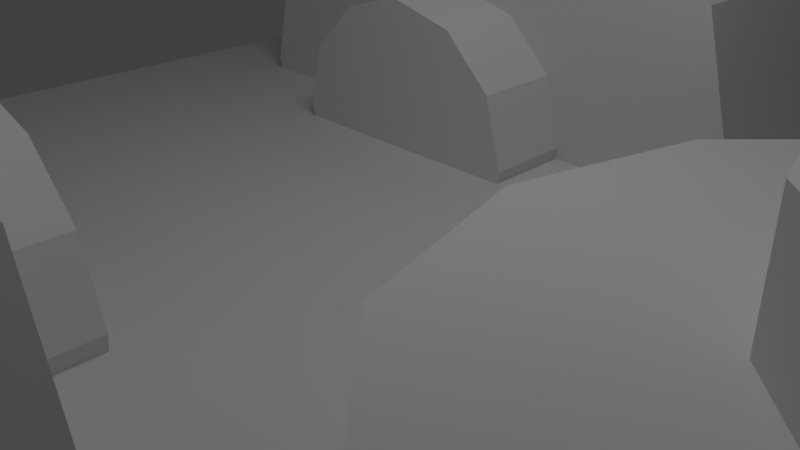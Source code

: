 # Source: prism.blend  (saved by Blender 2.72.0; exported with 4.5.12 LTS)
import bpy
from mathutils import Matrix  # noqa: F401  (used for matrix-valued properties, if any)

bpy.ops.wm.read_factory_settings(use_empty=True)
scene = bpy.context.scene
scene.name = 'Scene'

# ---- collections
col_collection_1 = bpy.data.collections.new('Collection 1'); scene.collection.children.link(col_collection_1)

# ---- materials (node trees are filled in below, after node groups)
mat_mgrass = bpy.data.materials.new('mGrass')
mat_mgrass.alpha_threshold = 0.0
mat_mgrass.use_transparent_shadow = False
mat_mgrass.roughness = 0.5
mat_mgrass.line_color = (0.0, 0.0, 0.0, 1.0)

# ---- material node trees

# ---- world
world_world = bpy.data.worlds.new('World'); scene.world = world_world
world_world.color = (0.05088, 0.05088, 0.05088)
world_world.use_sun_shadow = False
world_world.sun_shadow_jitter_overblur = 0.0
world_world.cycles.sampling_method = 'MANUAL'
world_world.cycles.sample_map_resolution = 256

# ---- cameras
cam_camera = bpy.data.cameras.new('Camera')
cam_camera.clip_end = 100.0
cam_camera.lens = 35.0
cam_camera.sensor_width = 32.0
cam_camera.sensor_height = 18.0
cam_camera.ortho_scale = 7.314
cam_camera.dof.focus_distance = 0.0
cam_camera.dof.aperture_fstop = 128.0

# ---- lights
light_lamp = bpy.data.lights.new('Lamp', 'POINT')
light_lamp.transmission_factor = 0.0
light_lamp.cutoff_distance = 30.0
light_lamp.energy = 500.0
light_lamp.shadow_buffer_clip_start = 1.001
light_lamp.shadow_soft_size = 2.0
light_lamp.shadow_maximum_resolution = 0.006
light_lamp.use_absolute_resolution = True
light_lamp.cycles.use_multiple_importance_sampling = False

# ---- meshes
me_cylinder_004 = bpy.data.meshes.new('Cylinder.004')
me_cylinder_004.from_pydata([(0.0, 1.0, -1.0), (0.0, 1.0, 1.0), (0.5, 0.866, -1.0), (0.5, 0.866, 1.0), (0.866, 0.5, -1.0), (0.866, 0.5, 1.0), (1.0, -4.371e-08, -1.0), (1.0, -4.371e-08, 1.0), (0.866, -0.5, -1.0), (0.866, -0.5, 1.0), (0.5, -0.866, -1.0), (0.5, -0.866, 1.0), (1.51e-07, -1.0, -1.0), (1.51e-07, -1.0, 1.0), (-0.5, -0.866, -1.0), (-0.5, -0.866, 1.0), (-0.866, -0.5, -1.0), (-0.866, -0.5, 1.0), (-1.0, -4.649e-07, -1.0), (-1.0, -4.649e-07, 1.0), (-0.866, 0.5, -1.0), (-0.866, 0.5, 1.0), (-0.5, 0.866, -1.0), (-0.5, 0.866, 1.0), (-5.635e-09, 0.4328, 1.0), (0.2164, 0.3748, 1.0), (0.3748, 0.2164, 1.0), (0.4328, -9.781e-08, 1.0), (0.3748, -0.2164, 1.0), (0.2164, -0.3748, 1.0), (5.971e-08, -0.4328, 1.0), (-0.2164, -0.3748, 1.0), (-0.3748, -0.2164, 1.0), (-0.4328, -2.801e-07, 1.0), (-0.3748, 0.2164, 1.0), (-0.2164, 0.3748, 1.0), (-5.635e-09, 0.4328, 1.915), (0.2164, 0.3748, 1.915), (0.3748, 0.2164, 1.915), (0.4328, -9.781e-08, 1.915), (0.3748, -0.2164, 1.915), (0.2164, -0.3748, 1.915), (5.971e-08, -0.4328, 1.915), (-0.2164, -0.3748, 1.915), (-0.3748, -0.2164, 1.915), (-0.4328, -2.801e-07, 1.915), (-0.3748, 0.2164, 1.915), (-0.2164, 0.3748, 1.915)], [], [(10, 11, 13, 12), (12, 13, 15, 14), (14, 15, 17, 16), (16, 17, 19, 18), (18, 19, 21, 20), (11, 9, 28, 29), (20, 21, 23, 22), (34, 21, 19, 33), (5, 3, 25, 26), (30, 31, 15, 13), (22, 23, 1, 0), (1, 23, 35, 24), (3, 1, 24, 25), (28, 9, 7, 27), (32, 33, 19, 17), (0, 1, 3, 2), (35, 34, 46, 47), (26, 25, 37, 38), (31, 30, 42, 43), (24, 35, 47, 36), (27, 26, 38, 39), (32, 31, 43, 44), (28, 27, 39, 40), (45, 33, 32, 44), (17, 15, 31, 32), (7, 5, 26, 27), (23, 21, 34, 35), (29, 30, 13, 11), (30, 29, 41, 42), (2, 3, 5, 4), (4, 5, 7, 6), (25, 24, 36, 37), (6, 7, 9, 8), (46, 34, 33, 45), (41, 40, 39), (43, 46, 44), (46, 45, 44), (41, 39, 38), (41, 29, 28, 40), (41, 37, 36), (41, 38, 37), (47, 42, 41, 36), (8, 9, 11, 10), (43, 42, 47, 46)])
_uv = me_cylinder_004.uv_layers.new(name='diffuse')
_uv.uv.foreach_set('vector', [0.0, 0.0, 1.0, 0.0, 1.0, 1.0, 0.0, 1.0, 0.0, 0.0, 1.0, 0.0, 1.0, 1.0, 0.0, 1.0, 0.0, 0.0, 1.0, 0.0, 1.0, 1.0, 0.0, 1.0, 0.0, 0.0, 1.0, 0.0, 1.0, 1.0, 0.0, 1.0, 0.0, 0.0, 1.0, 0.0, 1.0, 1.0, 0.0, 1.0, 1.0, 1.0, 1.0, 0.0, 1.0, 0.0, 1.0, 1.0, 0.0, 0.0, 1.0, 0.0, 1.0, 1.0, 0.0, 1.0, 0.3126, 0.1082, 0.06705, 0.25, 7.07e-05, 7.073e-05, 0.2837, 7.081e-05, 0.933, 0.25, 0.75, 0.433, 0.6082, 0.1874, 0.6874, 0.1082, 1.0, 0.0, 1.0, 1.0, 1.0, 1.0, 1.0, 0.0, 0.0, 0.0, 1.0, 0.0, 1.0, 1.0, 0.0, 1.0, 0.5, 0.5, 0.25, 0.433, 0.3918, 0.1874, 0.5, 0.2164, 0.75, 0.433, 0.5, 0.5, 0.5, 0.2164, 0.6082, 0.1874, 1.0, 1.0, 1.0, 1.0, 1.0, 0.0, 1.0, 0.0, 1.0, 0.0, 1.0, 1.0, 1.0, 1.0, 1.0, 0.0, 0.0, 0.0, 1.0, 0.0, 1.0, 1.0, 0.0, 1.0, 4.947e-05, 4.947e-05, 0.2448, 4.947e-05, 0.2448, 1.0, 4.955e-05, 1.0, 4.947e-05, 4.96e-05, 0.2448, 4.947e-05, 0.2448, 1.0, 4.967e-05, 1.0, 1.0, 1.0, 1.0, 0.0, 1.0, 0.0, 1.0, 1.0, 4.947e-05, 4.947e-05, 0.2448, 4.947e-05, 0.2448, 1.0, 4.965e-05, 1.0, 4.947e-05, 4.947e-05, 0.2448, 4.947e-05, 0.2448, 1.0, 4.955e-05, 1.0, 1.0, 1.0, 1.0, 0.0, 1.0, 0.0, 1.0, 1.0, 1.0, 1.0, 1.0, 0.0, 1.0, 0.0, 1.0, 1.0, 1.0, 1.0, 1.0, 1.0, 1.0, 0.0, 1.0, 0.0, 1.0, 1.0, 1.0, 0.0, 1.0, 0.0, 1.0, 1.0, 0.9999, 7.07e-05, 0.933, 0.25, 0.6874, 0.1082, 0.7163, 7.079e-05, 0.25, 0.433, 0.06705, 0.25, 0.3126, 0.1082, 0.3918, 0.1874, 1.0, 0.0, 1.0, 1.0, 1.0, 1.0, 1.0, 0.0, 1.0, 1.0, 1.0, 0.0, 1.0, 0.0, 1.0, 1.0, 0.0, 0.0, 1.0, 0.0, 1.0, 1.0, 0.0, 1.0, 0.0, 0.0, 1.0, 0.0, 1.0, 1.0, 0.0, 1.0, 4.947e-05, 4.947e-05, 0.2448, 4.947e-05, 0.2448, 1.0, 4.955e-05, 1.0, 0.0, 0.0, 1.0, 0.0, 1.0, 1.0, 0.0, 1.0, 4.955e-05, 1.0, 4.947e-05, 4.947e-05, 0.2448, 4.947e-05, 0.2448, 1.0, 0.06699, 0.25, 0.0, 0.5, 0.06699, 0.75, 0.5, 0.0, 1.0, 0.5, 0.75, 0.06699, 1.0, 0.5, 0.933, 0.25, 0.75, 0.06699, 0.06699, 0.25, 0.06699, 0.75, 0.25, 0.933, 1.0, 1.0, 1.0, 1.0, 1.0, 0.0, 1.0, 0.0, 0.06699, 0.25, 0.5, 1.0, 0.75, 0.933, 0.06699, 0.25, 0.25, 0.933, 0.5, 1.0, 0.933, 0.75, 0.25, 0.06699, 0.06699, 0.25, 0.75, 0.933, 0.0, 0.0, 1.0, 0.0, 1.0, 1.0, 0.0, 1.0, 0.5, 0.0, 0.25, 0.06699, 0.933, 0.75, 1.0, 0.5])
_uv = me_cylinder_004.uv_layers.new(name='lightmap')
_uv.uv.foreach_set('vector', [0.905, 0.4821, 0.9997, 0.4821, 0.9997, 0.5565, 0.905, 0.5565, 0.4094, 0.6431, 0.5041, 0.6431, 0.5041, 0.7176, 0.4094, 0.7176, 0.4094, 0.7176, 0.5041, 0.7176, 0.5041, 0.8035, 0.4094, 0.8035, 0.4094, 0.8035, 0.5041, 0.8035, 0.5041, 0.878, 0.4094, 0.878, 0.8097, 0.3217, 0.9044, 0.3217, 0.9044, 0.3961, 0.8097, 0.3961, 0.6024, 0.3218, 0.673, 0.3648, 0.6098, 0.4313, 0.5792, 0.4127, 0.8097, 0.3961, 0.9044, 0.3961, 0.9044, 0.4821, 0.8097, 0.4821, 0.5134, 0.5329, 0.4502, 0.5994, 0.4094, 0.525, 0.4957, 0.5006, 0.7138, 0.5252, 0.673, 0.5996, 0.6098, 0.533, 0.6275, 0.5008, 0.5439, 0.4127, 0.5134, 0.4313, 0.4502, 0.3646, 0.5208, 0.3217, 0.8097, 0.4821, 0.9044, 0.4821, 0.9044, 0.5565, 0.8097, 0.5565, 0.6024, 0.6425, 0.5208, 0.6424, 0.5439, 0.5515, 0.5792, 0.5515, 0.673, 0.5996, 0.6024, 0.6425, 0.5792, 0.5515, 0.6098, 0.533, 0.6098, 0.4313, 0.673, 0.3648, 0.7138, 0.4393, 0.6275, 0.4636, 0.4957, 0.4635, 0.4957, 0.5006, 0.4094, 0.525, 0.4094, 0.439, 0.5047, 0.6431, 0.5994, 0.6431, 0.5994, 0.7176, 0.5047, 0.7176, 0.4094, 0.948, 0.4094, 0.9108, 0.4527, 0.9108, 0.4527, 0.948, 0.0003047, 0.9303, 0.0003047, 0.8931, 0.04363, 0.8931, 0.04363, 0.9303, 0.1321, 0.8931, 0.1321, 0.8609, 0.1754, 0.8609, 0.1754, 0.8931, 0.4094, 0.9802, 0.4094, 0.948, 0.4527, 0.948, 0.4527, 0.9802, 0.0003047, 0.9625, 0.0003047, 0.9303, 0.04363, 0.9303, 0.04363, 0.9625, 0.1321, 0.9303, 0.1321, 0.8931, 0.1754, 0.8931, 0.1754, 0.9303, 0.2633, 0.9303, 0.2633, 0.9625, 0.22, 0.9625, 0.22, 0.9303, 0.1754, 0.9625, 0.1321, 0.9625, 0.1321, 0.9303, 0.1754, 0.9303, 0.4094, 0.439, 0.4502, 0.3646, 0.5134, 0.4313, 0.4957, 0.4635, 0.7138, 0.4393, 0.7138, 0.5252, 0.6275, 0.5008, 0.6275, 0.4636, 0.5208, 0.6424, 0.4502, 0.5994, 0.5134, 0.5329, 0.5439, 0.5515, 0.5792, 0.4127, 0.5439, 0.4127, 0.5208, 0.3217, 0.6024, 0.3218, 0.2633, 0.8609, 0.2633, 0.8931, 0.22, 0.8931, 0.22, 0.8609, 0.5047, 0.7176, 0.5994, 0.7176, 0.5994, 0.8035, 0.5047, 0.8035, 0.5047, 0.8035, 0.5994, 0.8035, 0.5994, 0.878, 0.5047, 0.878, 0.0003047, 0.8931, 0.0003047, 0.8609, 0.04363, 0.8609, 0.04363, 0.8931, 0.905, 0.3217, 0.9997, 0.3217, 0.9997, 0.3961, 0.905, 0.3961, 0.4527, 0.9108, 0.4094, 0.9108, 0.4094, 0.8786, 0.4527, 0.8786, 0.9238, 0.724, 0.9415, 0.7562, 0.9415, 0.7934, 0.8579, 0.7055, 0.8097, 0.7935, 0.8274, 0.7241, 0.8097, 0.7935, 0.8097, 0.7563, 0.8274, 0.7241, 0.9238, 0.724, 0.9415, 0.7934, 0.9238, 0.8256, 0.22, 0.8931, 0.2633, 0.8931, 0.2633, 0.9303, 0.22, 0.9303, 0.9238, 0.724, 0.8932, 0.8443, 0.8579, 0.8443, 0.9238, 0.724, 0.9238, 0.8256, 0.8932, 0.8443, 0.8274, 0.8257, 0.8932, 0.7055, 0.9238, 0.724, 0.8579, 0.8443, 0.905, 0.3961, 0.9997, 0.3961, 0.9997, 0.4821, 0.905, 0.4821, 0.8579, 0.7055, 0.8932, 0.7055, 0.8274, 0.8257, 0.8097, 0.7935])
_uv.active_render = True
me_cylinder_004.materials.append(mat_mgrass)
me_cylinder_004.use_remesh_preserve_volume = False
me_cylinder_004.use_remesh_preserve_attributes = False
me_cylinder_004.use_mirror_vertex_groups = False
me_cylinder_004.update()
me_cylinder_003 = bpy.data.meshes.new('Cylinder.003')
me_cylinder_003.from_pydata([(0.0, 1.0, -1.0), (0.0, 1.0, 1.0), (0.5, 0.866, -1.0), (0.5, 0.866, 1.0), (0.866, 0.5, -1.0), (0.866, 0.5, 1.0), (1.0, -4.371e-08, -1.0), (1.0, -4.371e-08, 1.0), (0.866, -0.5, -1.0), (0.866, -0.5, 1.0), (0.5, -0.866, -1.0), (0.5, -0.866, 1.0), (1.51e-07, -1.0, -1.0), (1.51e-07, -1.0, 1.0), (-0.5, -0.866, -1.0), (-0.5, -0.866, 1.0), (-0.866, -0.5, -1.0), (-0.866, -0.5, 1.0), (-1.0, -4.649e-07, -1.0), (-1.0, -4.649e-07, 1.0), (-0.866, 0.5, -1.0), (-0.866, 0.5, 1.0), (-0.5, 0.866, -1.0), (-0.5, 0.866, 1.0), (-5.635e-09, 0.4328, 1.0), (0.2164, 0.3748, 1.0), (0.3748, 0.2164, 1.0), (0.4328, -9.781e-08, 1.0), (0.3748, -0.2164, 1.0), (0.2164, -0.3748, 1.0), (5.971e-08, -0.4328, 1.0), (-0.2164, -0.3748, 1.0), (-0.3748, -0.2164, 1.0), (-0.4328, -2.801e-07, 1.0), (-0.3748, 0.2164, 1.0), (-0.2164, 0.3748, 1.0), (-5.635e-09, 0.4328, 1.915), (0.2164, 0.3748, 1.915), (0.3748, 0.2164, 1.915), (0.4328, -9.781e-08, 1.915), (0.3748, -0.2164, 1.915), (0.2164, -0.3748, 1.915), (5.971e-08, -0.4328, 1.915), (-0.2164, -0.3748, 1.915), (-0.3748, -0.2164, 1.915), (-0.4328, -2.801e-07, 1.915), (-0.3748, 0.2164, 1.915), (-0.2164, 0.3748, 1.915)], [], [(10, 11, 13, 12), (12, 13, 15, 14), (14, 15, 17, 16), (16, 17, 19, 18), (18, 19, 21, 20), (11, 9, 28, 29), (20, 21, 23, 22), (34, 21, 19, 33), (5, 3, 25, 26), (30, 31, 15, 13), (22, 23, 1, 0), (1, 23, 35, 24), (3, 1, 24, 25), (28, 9, 7, 27), (32, 33, 19, 17), (0, 1, 3, 2), (35, 34, 46, 47), (26, 25, 37, 38), (31, 30, 42, 43), (24, 35, 47, 36), (27, 26, 38, 39), (32, 31, 43, 44), (28, 27, 39, 40), (45, 33, 32, 44), (17, 15, 31, 32), (7, 5, 26, 27), (23, 21, 34, 35), (29, 30, 13, 11), (30, 29, 41, 42), (2, 3, 5, 4), (4, 5, 7, 6), (25, 24, 36, 37), (6, 7, 9, 8), (46, 34, 33, 45), (41, 40, 39), (43, 46, 44), (46, 45, 44), (41, 39, 38), (41, 29, 28, 40), (41, 37, 36), (41, 38, 37), (47, 42, 41, 36), (8, 9, 11, 10), (43, 42, 47, 46)])
_uv = me_cylinder_003.uv_layers.new(name='diffuse')
_uv.uv.foreach_set('vector', [0.0, 0.0, 1.0, 0.0, 1.0, 1.0, 0.0, 1.0, 0.0, 0.0, 1.0, 0.0, 1.0, 1.0, 0.0, 1.0, 0.0, 0.0, 1.0, 0.0, 1.0, 1.0, 0.0, 1.0, 0.0, 0.0, 1.0, 0.0, 1.0, 1.0, 0.0, 1.0, 0.0, 0.0, 1.0, 0.0, 1.0, 1.0, 0.0, 1.0, 1.0, 1.0, 1.0, 0.0, 1.0, 0.0, 1.0, 1.0, 0.0, 0.0, 1.0, 0.0, 1.0, 1.0, 0.0, 1.0, 0.3126, 0.1082, 0.06705, 0.25, 7.07e-05, 7.073e-05, 0.2837, 7.081e-05, 0.933, 0.25, 0.75, 0.433, 0.6082, 0.1874, 0.6874, 0.1082, 1.0, 0.0, 1.0, 1.0, 1.0, 1.0, 1.0, 0.0, 0.0, 0.0, 1.0, 0.0, 1.0, 1.0, 0.0, 1.0, 0.5, 0.5, 0.25, 0.433, 0.3918, 0.1874, 0.5, 0.2164, 0.75, 0.433, 0.5, 0.5, 0.5, 0.2164, 0.6082, 0.1874, 1.0, 1.0, 1.0, 1.0, 1.0, 0.0, 1.0, 0.0, 1.0, 0.0, 1.0, 1.0, 1.0, 1.0, 1.0, 0.0, 0.0, 0.0, 1.0, 0.0, 1.0, 1.0, 0.0, 1.0, 4.947e-05, 4.947e-05, 0.2448, 4.947e-05, 0.2448, 1.0, 4.955e-05, 1.0, 4.947e-05, 4.96e-05, 0.2448, 4.947e-05, 0.2448, 1.0, 4.967e-05, 1.0, 1.0, 1.0, 1.0, 0.0, 1.0, 0.0, 1.0, 1.0, 4.947e-05, 4.947e-05, 0.2448, 4.947e-05, 0.2448, 1.0, 4.965e-05, 1.0, 4.947e-05, 4.947e-05, 0.2448, 4.947e-05, 0.2448, 1.0, 4.955e-05, 1.0, 1.0, 1.0, 1.0, 0.0, 1.0, 0.0, 1.0, 1.0, 1.0, 1.0, 1.0, 0.0, 1.0, 0.0, 1.0, 1.0, 1.0, 1.0, 1.0, 1.0, 1.0, 0.0, 1.0, 0.0, 1.0, 1.0, 1.0, 0.0, 1.0, 0.0, 1.0, 1.0, 0.9999, 7.07e-05, 0.933, 0.25, 0.6874, 0.1082, 0.7163, 7.079e-05, 0.25, 0.433, 0.06705, 0.25, 0.3126, 0.1082, 0.3918, 0.1874, 1.0, 0.0, 1.0, 1.0, 1.0, 1.0, 1.0, 0.0, 1.0, 1.0, 1.0, 0.0, 1.0, 0.0, 1.0, 1.0, 0.0, 0.0, 1.0, 0.0, 1.0, 1.0, 0.0, 1.0, 0.0, 0.0, 1.0, 0.0, 1.0, 1.0, 0.0, 1.0, 4.947e-05, 4.947e-05, 0.2448, 4.947e-05, 0.2448, 1.0, 4.955e-05, 1.0, 0.0, 0.0, 1.0, 0.0, 1.0, 1.0, 0.0, 1.0, 4.955e-05, 1.0, 4.947e-05, 4.947e-05, 0.2448, 4.947e-05, 0.2448, 1.0, 0.06699, 0.25, 0.0, 0.5, 0.06699, 0.75, 0.5, 0.0, 1.0, 0.5, 0.75, 0.06699, 1.0, 0.5, 0.933, 0.25, 0.75, 0.06699, 0.06699, 0.25, 0.06699, 0.75, 0.25, 0.933, 1.0, 1.0, 1.0, 1.0, 1.0, 0.0, 1.0, 0.0, 0.06699, 0.25, 0.5, 1.0, 0.75, 0.933, 0.06699, 0.25, 0.25, 0.933, 0.5, 1.0, 0.933, 0.75, 0.25, 0.06699, 0.06699, 0.25, 0.75, 0.933, 0.0, 0.0, 1.0, 0.0, 1.0, 1.0, 0.0, 1.0, 0.5, 0.0, 0.25, 0.06699, 0.933, 0.75, 1.0, 0.5])
_uv = me_cylinder_003.uv_layers.new(name='lightmap')
_uv.uv.foreach_set('vector', [0.7144, 0.7699, 0.8091, 0.7699, 0.8091, 0.8443, 0.7144, 0.8443, 0.6, 0.6431, 0.6947, 0.6431, 0.6947, 0.7176, 0.6, 0.7176, 0.6, 0.7176, 0.6947, 0.7176, 0.6947, 0.8035, 0.6, 0.8035, 0.6, 0.8035, 0.6947, 0.8035, 0.6947, 0.878, 0.6, 0.878, 0.8095, 0.2351, 0.7149, 0.2351, 0.7149, 0.1607, 0.8095, 0.1607, 0.7143, 0.2037, 0.6734, 0.2781, 0.6101, 0.2115, 0.6278, 0.1793, 0.8095, 0.1607, 0.7149, 0.1607, 0.7149, 0.07475, 0.8095, 0.07475, 0.5135, 0.1099, 0.4502, 0.04329, 0.521, 0.0003205, 0.5441, 0.09129, 0.521, 0.3211, 0.4502, 0.2781, 0.5135, 0.2115, 0.5441, 0.2301, 0.6278, 0.1421, 0.6101, 0.1099, 0.6734, 0.04329, 0.7143, 0.1177, 0.8095, 0.07475, 0.7149, 0.07475, 0.7149, 0.0003205, 0.8095, 0.0003205, 0.4094, 0.2037, 0.4094, 0.1177, 0.4959, 0.1421, 0.4959, 0.1793, 0.4502, 0.2781, 0.4094, 0.2037, 0.4959, 0.1793, 0.5135, 0.2115, 0.6101, 0.2115, 0.6734, 0.2781, 0.6027, 0.3211, 0.5795, 0.2301, 0.5795, 0.09129, 0.5441, 0.09129, 0.521, 0.0003205, 0.6027, 0.0003206, 0.9048, 0.2351, 0.8102, 0.2351, 0.8102, 0.1607, 0.9048, 0.1607, 0.8903, 0.8771, 0.8903, 0.9143, 0.847, 0.9143, 0.847, 0.8771, 0.1761, 0.9303, 0.1761, 0.8931, 0.2194, 0.8931, 0.2194, 0.9303, 0.1315, 0.9303, 0.1315, 0.9625, 0.08818, 0.9625, 0.08818, 0.9303, 0.8903, 0.8449, 0.8903, 0.8771, 0.847, 0.8771, 0.847, 0.8449, 0.1761, 0.9625, 0.1761, 0.9303, 0.2194, 0.9303, 0.2194, 0.9625, 0.1315, 0.8931, 0.1315, 0.9303, 0.08818, 0.9303, 0.08818, 0.8931, 0.04424, 0.8931, 0.04424, 0.8609, 0.08757, 0.8609, 0.08757, 0.8931, 0.08818, 0.8609, 0.1315, 0.8609, 0.1315, 0.8931, 0.08818, 0.8931, 0.6027, 0.0003206, 0.6734, 0.04329, 0.6101, 0.1099, 0.5795, 0.09129, 0.6027, 0.3211, 0.521, 0.3211, 0.5441, 0.2301, 0.5795, 0.2301, 0.4094, 0.1177, 0.4502, 0.04329, 0.5135, 0.1099, 0.4959, 0.1421, 0.6278, 0.1793, 0.6278, 0.1421, 0.7143, 0.1177, 0.7143, 0.2037, 0.04424, 0.9625, 0.04424, 0.9303, 0.08757, 0.9303, 0.08757, 0.9625, 0.9048, 0.1607, 0.8102, 0.1607, 0.8102, 0.07475, 0.9048, 0.07475, 0.9048, 0.07475, 0.8102, 0.07475, 0.8102, 0.0003205, 0.9048, 0.0003205, 0.1761, 0.8931, 0.1761, 0.8609, 0.2194, 0.8609, 0.2194, 0.8931, 0.7144, 0.6095, 0.8091, 0.6095, 0.8091, 0.6839, 0.7144, 0.6839, 0.847, 0.9143, 0.8903, 0.9143, 0.8903, 0.9466, 0.847, 0.9466, 0.8287, 0.8635, 0.8464, 0.8957, 0.8464, 0.9329, 0.7627, 0.8449, 0.7144, 0.9329, 0.7321, 0.8635, 0.7144, 0.9329, 0.7144, 0.8957, 0.7321, 0.8635, 0.8287, 0.8635, 0.8464, 0.9329, 0.8287, 0.9651, 0.08757, 0.9303, 0.04424, 0.9303, 0.04424, 0.8931, 0.08757, 0.8931, 0.8287, 0.8635, 0.7981, 0.9837, 0.7627, 0.9837, 0.8287, 0.8635, 0.8287, 0.9651, 0.7981, 0.9837, 0.7321, 0.9651, 0.7981, 0.8449, 0.8287, 0.8635, 0.7627, 0.9837, 0.7144, 0.6839, 0.8091, 0.6839, 0.8091, 0.7699, 0.7144, 0.7699, 0.7627, 0.8449, 0.7981, 0.8449, 0.7321, 0.9651, 0.7144, 0.9329])
_uv.active_render = True
me_cylinder_003.materials.append(mat_mgrass)
me_cylinder_003.use_remesh_preserve_volume = False
me_cylinder_003.use_remesh_preserve_attributes = False
me_cylinder_003.use_mirror_vertex_groups = False
me_cylinder_003.update()
me_cylinder_001 = bpy.data.meshes.new('Cylinder.001')
me_cylinder_001.from_pydata([(0.0, 1.0, -1.0), (0.0, 1.0, 1.0), (0.5, 0.866, -1.0), (0.5, 0.866, 1.0), (0.866, 0.5, -1.0), (0.866, 0.5, 1.0), (1.0, -4.371e-08, -1.0), (1.0, -4.371e-08, 1.0), (0.866, -0.5, -1.0), (0.866, -0.5, 1.0), (0.5, -0.866, -1.0), (0.5, -0.866, 1.0), (1.51e-07, -1.0, -1.0), (1.51e-07, -1.0, 1.0), (-0.5, -0.866, -1.0), (-0.5, -0.866, 1.0), (-0.866, -0.5, -1.0), (-0.866, -0.5, 1.0), (-1.0, -4.649e-07, -1.0), (-1.0, -4.649e-07, 1.0), (-0.866, 0.5, -1.0), (-0.866, 0.5, 1.0), (-0.5, 0.866, -1.0), (-0.5, 0.866, 1.0), (-5.635e-09, 0.4328, 1.0), (0.2164, 0.3748, 1.0), (0.3748, 0.2164, 1.0), (0.4328, -9.781e-08, 1.0), (0.3748, -0.2164, 1.0), (0.2164, -0.3748, 1.0), (5.971e-08, -0.4328, 1.0), (-0.2164, -0.3748, 1.0), (-0.3748, -0.2164, 1.0), (-0.4328, -2.801e-07, 1.0), (-0.3748, 0.2164, 1.0), (-0.2164, 0.3748, 1.0), (-5.635e-09, 0.4328, 1.915), (0.2164, 0.3748, 1.915), (0.3748, 0.2164, 1.915), (0.4328, -9.781e-08, 1.915), (0.3748, -0.2164, 1.915), (0.2164, -0.3748, 1.915), (5.971e-08, -0.4328, 1.915), (-0.2164, -0.3748, 1.915), (-0.3748, -0.2164, 1.915), (-0.4328, -2.801e-07, 1.915), (-0.3748, 0.2164, 1.915), (-0.2164, 0.3748, 1.915)], [], [(10, 11, 13, 12), (12, 13, 15, 14), (14, 15, 17, 16), (16, 17, 19, 18), (18, 19, 21, 20), (11, 9, 28, 29), (20, 21, 23, 22), (34, 21, 19, 33), (5, 3, 25, 26), (30, 31, 15, 13), (22, 23, 1, 0), (1, 23, 35, 24), (3, 1, 24, 25), (28, 9, 7, 27), (32, 33, 19, 17), (0, 1, 3, 2), (35, 34, 46, 47), (26, 25, 37, 38), (31, 30, 42, 43), (24, 35, 47, 36), (27, 26, 38, 39), (32, 31, 43, 44), (28, 27, 39, 40), (45, 33, 32, 44), (17, 15, 31, 32), (7, 5, 26, 27), (23, 21, 34, 35), (29, 30, 13, 11), (30, 29, 41, 42), (2, 3, 5, 4), (4, 5, 7, 6), (25, 24, 36, 37), (6, 7, 9, 8), (46, 34, 33, 45), (41, 40, 39), (43, 46, 44), (46, 45, 44), (41, 39, 38), (41, 29, 28, 40), (41, 37, 36), (41, 38, 37), (47, 42, 41, 36), (8, 9, 11, 10), (43, 42, 47, 46)])
_uv = me_cylinder_001.uv_layers.new(name='diffuse')
_uv.uv.foreach_set('vector', [0.0, 0.0, 1.0, 0.0, 1.0, 1.0, 0.0, 1.0, 0.0, 0.0, 1.0, 0.0, 1.0, 1.0, 0.0, 1.0, 0.0, 0.0, 1.0, 0.0, 1.0, 1.0, 0.0, 1.0, 0.0, 0.0, 1.0, 0.0, 1.0, 1.0, 0.0, 1.0, 0.0, 0.0, 1.0, 0.0, 1.0, 1.0, 0.0, 1.0, 0.866, 0.134, 0.9999, 0.3661, 0.7163, 0.442, 0.6584, 0.3416, 0.0, 0.0, 1.0, 0.0, 1.0, 1.0, 0.0, 1.0, 0.2837, 0.558, 9.998e-05, 0.6339, 0.0001002, 0.3661, 0.2837, 0.442, 0.866, 0.866, 0.6339, 0.9999, 0.558, 0.7163, 0.6584, 0.6584, 0.558, 0.2837, 0.442, 0.2837, 0.3661, 9.998e-05, 0.6339, 9.998e-05, 0.0, 0.0, 1.0, 0.0, 1.0, 1.0, 0.0, 1.0, 0.3661, 0.9999, 0.134, 0.866, 0.3416, 0.6584, 0.442, 0.7163, 0.6339, 0.9999, 0.3661, 0.9999, 0.442, 0.7163, 0.558, 0.7163, 0.7163, 0.442, 0.9999, 0.3661, 0.9999, 0.6339, 0.7163, 0.558, 0.3416, 0.3416, 0.2837, 0.442, 0.0001002, 0.3661, 0.134, 0.134, 0.0, 0.0, 1.0, 0.0, 1.0, 1.0, 0.0, 1.0, 4.947e-05, 4.947e-05, 0.2448, 4.947e-05, 0.2448, 1.0, 4.955e-05, 1.0, 4.947e-05, 4.96e-05, 0.2448, 4.947e-05, 0.2448, 1.0, 4.967e-05, 1.0, 4.947e-05, 4.947e-05, 0.2448, 4.947e-05, 0.2448, 1.0, 4.953e-05, 1.0, 4.947e-05, 4.947e-05, 0.2448, 4.947e-05, 0.2448, 1.0, 4.965e-05, 1.0, 4.947e-05, 4.947e-05, 0.2448, 4.947e-05, 0.2448, 1.0, 4.955e-05, 1.0, 4.947e-05, 4.947e-05, 0.2448, 4.947e-05, 0.2448, 1.0, 4.953e-05, 1.0, 4.947e-05, 4.947e-05, 0.2448, 4.947e-05, 0.2448, 1.0, 4.955e-05, 1.0, 4.953e-05, 1.0, 4.947e-05, 4.947e-05, 0.2448, 4.947e-05, 0.2448, 1.0, 0.134, 0.134, 0.3661, 9.998e-05, 0.442, 0.2837, 0.3416, 0.3416, 0.9999, 0.6339, 0.866, 0.866, 0.6584, 0.6584, 0.7163, 0.558, 0.134, 0.866, 9.998e-05, 0.6339, 0.2837, 0.558, 0.3416, 0.6584, 0.6584, 0.3416, 0.558, 0.2837, 0.6339, 9.998e-05, 0.866, 0.134, 4.947e-05, 4.947e-05, 0.2448, 4.947e-05, 0.2448, 1.0, 4.953e-05, 1.0, 0.0, 0.0, 1.0, 0.0, 1.0, 1.0, 0.0, 1.0, 0.0, 0.0, 1.0, 0.0, 1.0, 1.0, 0.0, 1.0, 4.947e-05, 4.947e-05, 0.2448, 4.947e-05, 0.2448, 1.0, 4.955e-05, 1.0, 0.0, 0.0, 1.0, 0.0, 1.0, 1.0, 0.0, 1.0, 4.955e-05, 1.0, 4.947e-05, 4.947e-05, 0.2448, 4.947e-05, 0.2448, 1.0, 0.06699, 0.25, 0.0, 0.5, 0.06699, 0.75, 0.5, 0.0, 1.0, 0.5, 0.75, 0.06699, 1.0, 0.5, 0.933, 0.25, 0.75, 0.06699, 0.06699, 0.25, 0.06699, 0.75, 0.25, 0.933, 4.953e-05, 1.0, 4.947e-05, 4.947e-05, 0.2448, 4.947e-05, 0.2448, 1.0, 0.06699, 0.25, 0.5, 1.0, 0.75, 0.933, 0.06699, 0.25, 0.25, 0.933, 0.5, 1.0, 0.933, 0.75, 0.25, 0.06699, 0.06699, 0.25, 0.75, 0.933, 0.0, 0.0, 1.0, 0.0, 1.0, 1.0, 0.0, 1.0, 0.5, 0.0, 0.25, 0.06699, 0.933, 0.75, 1.0, 0.5])
_uv = me_cylinder_001.uv_layers.new(name='lightmap')
_uv.uv.foreach_set('vector', [0.2961, 0.6062, 0.3907, 0.6062, 0.3907, 0.6892, 0.2961, 0.6892, 0.2961, 0.6892, 0.3907, 0.6892, 0.3907, 0.7722, 0.2961, 0.7722, 0.2961, 0.7722, 0.3907, 0.7722, 0.3907, 0.833, 0.2961, 0.833, 0.311, 0.8336, 0.378, 0.8336, 0.363, 0.9167, 0.2961, 0.9167, 0.2961, 0.9167, 0.363, 0.9167, 0.378, 0.9997, 0.311, 0.9997, 0.0003047, 0.7318, 0.03985, 0.6701, 0.1011, 0.7074, 0.08401, 0.7341, 0.7144, 0.3217, 0.8091, 0.3217, 0.8091, 0.3858, 0.7144, 0.3858, 0.1946, 0.7642, 0.2559, 0.8015, 0.1874, 0.8456, 0.165, 0.7833, 0.1874, 0.6113, 0.2559, 0.6299, 0.1946, 0.69, 0.165, 0.6819, 0.08401, 0.7613, 0.1011, 0.7816, 0.03985, 0.8416, 0.0003047, 0.7946, 0.7144, 0.3858, 0.8091, 0.3858, 0.8091, 0.4699, 0.7144, 0.4699, 0.2954, 0.677, 0.2954, 0.7397, 0.2117, 0.7375, 0.2117, 0.7103, 0.2559, 0.6299, 0.2954, 0.677, 0.2117, 0.7103, 0.1946, 0.69, 0.1011, 0.7074, 0.03985, 0.6701, 0.1083, 0.626, 0.1308, 0.6883, 0.1308, 0.7897, 0.165, 0.7833, 0.1874, 0.8456, 0.1083, 0.8603, 0.7144, 0.4699, 0.8091, 0.4699, 0.8091, 0.5516, 0.7144, 0.5516, 0.897, 0.6769, 0.897, 0.7046, 0.8537, 0.7046, 0.8537, 0.6769, 0.897, 0.5804, 0.897, 0.6052, 0.8537, 0.6052, 0.8537, 0.5804, 0.8097, 0.6785, 0.8097, 0.6426, 0.853, 0.6426, 0.853, 0.6785, 0.897, 0.6405, 0.897, 0.6769, 0.8537, 0.6769, 0.8537, 0.6405, 0.1308, 0.6883, 0.165, 0.6819, 0.1758, 0.7121, 0.1416, 0.7184, 0.8097, 0.7048, 0.8097, 0.6785, 0.853, 0.6785, 0.853, 0.7048, 0.1011, 0.7074, 0.1308, 0.6883, 0.1416, 0.7184, 0.112, 0.7375, 0.7455, 0.2717, 0.7149, 0.2717, 0.7213, 0.2358, 0.752, 0.2358, 0.1083, 0.8603, 0.03985, 0.8416, 0.1011, 0.7816, 0.1308, 0.7897, 0.1083, 0.626, 0.1874, 0.6113, 0.165, 0.6819, 0.1308, 0.6883, 0.2954, 0.7397, 0.2559, 0.8015, 0.1946, 0.7642, 0.2117, 0.7375, 0.08401, 0.7341, 0.08401, 0.7613, 0.0003047, 0.7946, 0.0003047, 0.7318, 0.8097, 0.6426, 0.8097, 0.6067, 0.853, 0.6067, 0.853, 0.6426, 0.7144, 0.5516, 0.8091, 0.5516, 0.8091, 0.6088, 0.7144, 0.6088, 0.1637, 0.5454, 0.1874, 0.6113, 0.1083, 0.626, 0.08461, 0.5601, 0.897, 0.6052, 0.897, 0.6405, 0.8537, 0.6405, 0.8537, 0.6052, 0.08461, 0.5601, 0.1083, 0.626, 0.03985, 0.6701, 0.01612, 0.6043, 0.752, 0.3076, 0.7213, 0.3076, 0.7149, 0.2717, 0.7455, 0.2717, 0.09487, 0.7642, 0.112, 0.7375, 0.1416, 0.7184, 0.112, 0.8117, 0.2055, 0.7943, 0.1416, 0.8198, 0.2055, 0.7943, 0.1758, 0.8134, 0.1416, 0.8198, 0.09487, 0.7642, 0.1416, 0.7184, 0.1758, 0.7121, 0.853, 0.6067, 0.8097, 0.6067, 0.8097, 0.5804, 0.853, 0.5804, 0.09487, 0.7642, 0.2055, 0.7201, 0.2226, 0.7405, 0.09487, 0.7642, 0.1758, 0.7121, 0.2055, 0.7201, 0.2226, 0.7676, 0.09487, 0.7914, 0.09487, 0.7642, 0.2226, 0.7405, 0.2961, 0.5454, 0.3907, 0.5454, 0.3907, 0.6062, 0.2961, 0.6062, 0.112, 0.8117, 0.09487, 0.7914, 0.2226, 0.7676, 0.2055, 0.7943])
_uv.active_render = True
me_cylinder_001.materials.append(mat_mgrass)
me_cylinder_001.use_remesh_preserve_volume = False
me_cylinder_001.use_remesh_preserve_attributes = False
me_cylinder_001.use_mirror_vertex_groups = False
me_cylinder_001.update()
me_plane_001 = bpy.data.meshes.new('Plane.001')
me_plane_001.from_pydata([(-1.732, -1.176, 0.0), (2.483, -1.176, 0.0), (-1.732, 1.176, 0.0), (2.483, 1.176, 0.0), (-1.732, 0.0, 0.0), (0.3757, -1.176, 0.0), (2.483, 0.0, 0.0), (0.3757, 1.176, 0.0), (0.3757, 0.0, 0.0), (-1.732, -0.5881, 0.0), (1.429, -1.176, 0.0), (2.483, 0.5881, 0.0), (-0.6779, 1.176, 0.0), (-1.732, 0.5881, 0.0), (-0.6779, -1.176, 0.0), (2.483, -0.5881, 0.0), (1.429, 1.176, 0.0), (0.3757, 0.5881, 0.0), (0.3757, -0.5881, 0.0), (-0.6779, 0.0, 0.0), (1.429, 0.0, 0.0), (1.429, 0.5881, 0.0), (-0.6779, 0.5881, 0.0), (-0.6779, -0.5881, 0.0), (1.429, -0.5881, 0.0), (-1.732, -0.8821, 0.0), (1.956, -1.176, 0.0), (2.483, 0.8821, 0.0), (-1.205, 1.176, 0.0), (-1.732, 0.294, 0.0), (-0.1511, -1.176, 0.0), (2.483, -0.294, 0.0), (0.9025, 1.176, 0.0), (0.3757, 0.8821, 0.0), (0.3757, -0.294, 0.0), (-1.205, 0.0, 0.0), (0.9025, 0.0, 0.0), (-1.732, -0.294, 0.0), (0.9025, -1.176, 0.0), (2.483, 0.294, 0.0), (-0.1511, 1.176, 0.0), (-1.732, 0.8821, 0.0), (-1.205, -1.176, 0.0), (2.483, -0.8821, 0.0), (1.956, 1.176, 0.0), (0.3757, 0.294, 0.0), (0.3757, -0.8821, 0.0), (-0.1511, 0.0, 0.0), (1.956, 0.0, 0.0), (1.429, 0.8821, 0.0), (1.429, 0.294, 0.0), (0.9025, 0.5881, 0.0), (1.956, 0.5881, 0.0), (-0.6779, 0.8821, 0.0), (-0.6779, 0.294, 0.0), (-1.205, 0.5881, 0.0), (-0.1511, 0.5881, 0.0), (-0.6779, -0.294, 0.0), (-0.6779, -0.8821, 0.0), (-1.205, -0.5881, 0.0), (-0.1511, -0.5881, 0.0), (1.429, -0.294, 0.0), (1.429, -0.8821, 0.0), (0.9025, -0.5881, 0.0), (1.956, -0.5881, 0.0), (1.956, 0.8821, 0.0), (-0.1511, 0.8821, 0.0), (-0.1511, -0.294, 0.0), (1.956, -0.294, 0.0), (0.9025, 0.8821, 0.0), (0.9025, 0.294, 0.0), (1.956, 0.294, 0.0), (-1.205, 0.8821, 0.0), (-1.205, 0.294, 0.0), (-0.1511, 0.294, 0.0), (-1.205, -0.294, 0.0), (-1.205, -0.8821, 0.0), (-0.1511, -0.8821, 0.0), (0.9025, -0.294, 0.0), (0.9025, -0.8821, 0.0), (1.956, -0.8821, 0.0)], [], [(69, 49, 16, 32), (70, 50, 21, 51), (71, 39, 11, 52), (72, 53, 12, 28), (73, 54, 22, 55), (74, 45, 17, 56), (75, 57, 19, 35), (76, 58, 23, 59), (77, 46, 18, 60), (78, 61, 20, 36), (79, 62, 24, 63), (80, 43, 15, 64), (49, 65, 44, 16), (21, 52, 65, 49), (52, 11, 27, 65), (53, 66, 40, 12), (22, 56, 66, 53), (56, 17, 33, 66), (57, 67, 47, 19), (23, 60, 67, 57), (60, 18, 34, 67), (61, 68, 48, 20), (24, 64, 68, 61), (64, 15, 31, 68), (33, 69, 32, 7), (17, 51, 69, 33), (51, 21, 49, 69), (45, 70, 51, 17), (8, 36, 70, 45), (36, 20, 50, 70), (50, 71, 52, 21), (20, 48, 71, 50), (48, 6, 39, 71), (41, 72, 28, 2), (13, 55, 72, 41), (55, 22, 53, 72), (29, 73, 55, 13), (4, 35, 73, 29), (35, 19, 54, 73), (54, 74, 56, 22), (19, 47, 74, 54), (47, 8, 45, 74), (37, 75, 35, 4), (9, 59, 75, 37), (59, 23, 57, 75), (25, 76, 59, 9), (0, 42, 76, 25), (42, 14, 58, 76), (58, 77, 60, 23), (14, 30, 77, 58), (30, 5, 46, 77), (34, 78, 36, 8), (18, 63, 78, 34), (63, 24, 61, 78), (46, 79, 63, 18), (5, 38, 79, 46), (38, 10, 62, 79), (62, 80, 64, 24), (10, 26, 80, 62), (26, 1, 43, 80), (65, 27, 3, 44), (66, 33, 7, 40), (67, 34, 8, 47), (68, 31, 6, 48)])
_uv = me_plane_001.uv_layers.new(name='diffuse')
_uv.uv.foreach_set('vector', [4.843, 0.02006, 5.81, 0.02006, 5.81, 0.9867, 4.843, 0.9867, 4.843, -1.913, 5.81, -1.913, 5.81, -0.9466, 4.843, -0.9466, 6.777, -1.913, 7.743, -1.913, 7.743, -0.9466, 6.777, -0.9466, 0.9769, 0.02006, 1.944, 0.02006, 1.944, 0.9867, 0.9769, 0.9867, 0.9769, -1.913, 1.944, -1.913, 1.944, -0.9466, 0.9769, -0.9466, 2.91, -1.913, 3.877, -1.913, 3.877, -0.9466, 2.91, -0.9466, 0.9769, -3.846, 1.944, -3.846, 1.944, -2.88, 0.9769, -2.88, 0.9769, -5.78, 1.944, -5.78, 1.944, -4.813, 0.9769, -4.813, 2.91, -5.78, 3.877, -5.78, 3.877, -4.813, 2.91, -4.813, 4.843, -3.846, 5.81, -3.846, 5.81, -2.88, 4.843, -2.88, 4.843, -5.78, 5.81, -5.78, 5.81, -4.813, 4.843, -4.813, 6.777, -5.78, 7.743, -5.78, 7.743, -4.813, 6.777, -4.813, 5.81, 0.02006, 6.777, 0.02006, 6.777, 0.9867, 5.81, 0.9867, 5.81, -0.9466, 6.777, -0.9466, 6.777, 0.02006, 5.81, 0.02006, 6.777, -0.9466, 7.743, -0.9466, 7.743, 0.02006, 6.777, 0.02006, 1.944, 0.02006, 2.91, 0.02006, 2.91, 0.9867, 1.944, 0.9867, 1.944, -0.9466, 2.91, -0.9466, 2.91, 0.02006, 1.944, 0.02006, 2.91, -0.9466, 3.877, -0.9466, 3.877, 0.02006, 2.91, 0.02006, 1.944, -3.846, 2.91, -3.846, 2.91, -2.88, 1.944, -2.88, 1.944, -4.813, 2.91, -4.813, 2.91, -3.846, 1.944, -3.846, 2.91, -4.813, 3.877, -4.813, 3.877, -3.846, 2.91, -3.846, 5.81, -3.846, 6.777, -3.846, 6.777, -2.88, 5.81, -2.88, 5.81, -4.813, 6.777, -4.813, 6.777, -3.846, 5.81, -3.846, 6.777, -4.813, 7.743, -4.813, 7.743, -3.846, 6.777, -3.846, 3.877, 0.02006, 4.843, 0.02006, 4.843, 0.9867, 3.877, 0.9867, 3.877, -0.9466, 4.843, -0.9466, 4.843, 0.02006, 3.877, 0.02006, 4.843, -0.9466, 5.81, -0.9466, 5.81, 0.02006, 4.843, 0.02006, 3.877, -1.913, 4.843, -1.913, 4.843, -0.9466, 3.877, -0.9466, 3.877, -2.88, 4.843, -2.88, 4.843, -1.913, 3.877, -1.913, 4.843, -2.88, 5.81, -2.88, 5.81, -1.913, 4.843, -1.913, 5.81, -1.913, 6.777, -1.913, 6.777, -0.9466, 5.81, -0.9466, 5.81, -2.88, 6.777, -2.88, 6.777, -1.913, 5.81, -1.913, 6.777, -2.88, 7.743, -2.88, 7.743, -1.913, 6.777, -1.913, 0.01028, 0.02006, 0.9769, 0.02006, 0.9769, 0.9867, 0.01028, 0.9867, 0.01028, -0.9466, 0.9769, -0.9466, 0.9769, 0.02006, 0.01028, 0.02006, 0.9769, -0.9466, 1.944, -0.9466, 1.944, 0.02006, 0.9769, 0.02006, 0.01028, -1.913, 0.9769, -1.913, 0.9769, -0.9466, 0.01028, -0.9466, 0.01028, -2.88, 0.9769, -2.88, 0.9769, -1.913, 0.01028, -1.913, 0.9769, -2.88, 1.944, -2.88, 1.944, -1.913, 0.9769, -1.913, 1.944, -1.913, 2.91, -1.913, 2.91, -0.9466, 1.944, -0.9466, 1.944, -2.88, 2.91, -2.88, 2.91, -1.913, 1.944, -1.913, 2.91, -2.88, 3.877, -2.88, 3.877, -1.913, 2.91, -1.913, 0.01028, -3.846, 0.9769, -3.846, 0.9769, -2.88, 0.01028, -2.88, 0.01028, -4.813, 0.9769, -4.813, 0.9769, -3.846, 0.01028, -3.846, 0.9769, -4.813, 1.944, -4.813, 1.944, -3.846, 0.9769, -3.846, 0.01028, -5.78, 0.9769, -5.78, 0.9769, -4.813, 0.01028, -4.813, 0.01028, -6.746, 0.9769, -6.746, 0.9769, -5.78, 0.01028, -5.78, 0.9769, -6.746, 1.944, -6.746, 1.944, -5.78, 0.9769, -5.78, 1.944, -5.78, 2.91, -5.78, 2.91, -4.813, 1.944, -4.813, 1.944, -6.746, 2.91, -6.746, 2.91, -5.78, 1.944, -5.78, 2.91, -6.746, 3.877, -6.746, 3.877, -5.78, 2.91, -5.78, 3.877, -3.846, 4.843, -3.846, 4.843, -2.88, 3.877, -2.88, 3.877, -4.813, 4.843, -4.813, 4.843, -3.846, 3.877, -3.846, 4.843, -4.813, 5.81, -4.813, 5.81, -3.846, 4.843, -3.846, 3.877, -5.78, 4.843, -5.78, 4.843, -4.813, 3.877, -4.813, 3.877, -6.746, 4.843, -6.746, 4.843, -5.78, 3.877, -5.78, 4.843, -6.746, 5.81, -6.746, 5.81, -5.78, 4.843, -5.78, 5.81, -5.78, 6.777, -5.78, 6.777, -4.813, 5.81, -4.813, 5.81, -6.746, 6.777, -6.746, 6.777, -5.78, 5.81, -5.78, 6.777, -6.746, 7.743, -6.746, 7.743, -5.78, 6.777, -5.78, 6.777, 0.02006, 7.743, 0.02006, 7.743, 0.9867, 6.777, 0.9867, 2.91, 0.02006, 3.877, 0.02006, 3.877, 0.9867, 2.91, 0.9867, 2.91, -3.846, 3.877, -3.846, 3.877, -2.88, 2.91, -2.88, 6.777, -3.846, 7.743, -3.846, 7.743, -2.88, 6.777, -2.88])
_uv = me_plane_001.uv_layers.new(name='lightmap')
_uv.uv.foreach_set('vector', [0.3577, 0.2045, 0.3577, 0.1364, 0.4088, 0.1364, 0.4088, 0.2045, 0.2556, 0.2045, 0.2556, 0.1364, 0.3067, 0.1364, 0.3067, 0.2045, 0.2556, 0.06838, 0.2556, 0.0003205, 0.3067, 0.0003205, 0.3067, 0.06838, 0.3577, 0.4767, 0.3577, 0.4087, 0.4088, 0.4087, 0.4088, 0.4767, 0.2556, 0.4767, 0.2556, 0.4087, 0.3067, 0.4087, 0.3067, 0.4767, 0.2556, 0.3406, 0.2556, 0.2726, 0.3067, 0.2726, 0.3067, 0.3406, 0.1535, 0.4767, 0.1535, 0.4087, 0.2045, 0.4087, 0.2045, 0.4767, 0.05136, 0.4767, 0.05136, 0.4087, 0.1024, 0.4087, 0.1024, 0.4767, 0.05136, 0.3406, 0.05136, 0.2726, 0.1024, 0.2726, 0.1024, 0.3406, 0.1535, 0.2045, 0.1535, 0.1364, 0.2045, 0.1364, 0.2045, 0.2045, 0.05136, 0.2045, 0.05136, 0.1364, 0.1024, 0.1364, 0.1024, 0.2045, 0.05136, 0.06838, 0.05136, 0.0003205, 0.1024, 0.0003205, 0.1024, 0.06838, 0.3577, 0.1364, 0.3577, 0.06838, 0.4088, 0.06838, 0.4088, 0.1364, 0.3067, 0.1364, 0.3067, 0.06838, 0.3577, 0.06838, 0.3577, 0.1364, 0.3067, 0.06838, 0.3067, 0.0003205, 0.3577, 0.0003205, 0.3577, 0.06838, 0.3577, 0.4087, 0.3577, 0.3406, 0.4088, 0.3406, 0.4088, 0.4087, 0.3067, 0.4087, 0.3067, 0.3406, 0.3577, 0.3406, 0.3577, 0.4087, 0.3067, 0.3406, 0.3067, 0.2726, 0.3577, 0.2726, 0.3577, 0.3406, 0.1535, 0.4087, 0.1535, 0.3406, 0.2045, 0.3406, 0.2045, 0.4087, 0.1024, 0.4087, 0.1024, 0.3406, 0.1535, 0.3406, 0.1535, 0.4087, 0.1024, 0.3406, 0.1024, 0.2726, 0.1535, 0.2726, 0.1535, 0.3406, 0.1535, 0.1364, 0.1535, 0.06838, 0.2045, 0.06838, 0.2045, 0.1364, 0.1024, 0.1364, 0.1024, 0.06838, 0.1535, 0.06838, 0.1535, 0.1364, 0.1024, 0.06838, 0.1024, 0.0003205, 0.1535, 0.0003205, 0.1535, 0.06838, 0.3577, 0.2726, 0.3577, 0.2045, 0.4088, 0.2045, 0.4088, 0.2726, 0.3067, 0.2726, 0.3067, 0.2045, 0.3577, 0.2045, 0.3577, 0.2726, 0.3067, 0.2045, 0.3067, 0.1364, 0.3577, 0.1364, 0.3577, 0.2045, 0.2556, 0.2726, 0.2556, 0.2045, 0.3067, 0.2045, 0.3067, 0.2726, 0.2045, 0.2726, 0.2045, 0.2045, 0.2556, 0.2045, 0.2556, 0.2726, 0.2045, 0.2045, 0.2045, 0.1364, 0.2556, 0.1364, 0.2556, 0.2045, 0.2556, 0.1364, 0.2556, 0.06838, 0.3067, 0.06838, 0.3067, 0.1364, 0.2045, 0.1364, 0.2045, 0.06838, 0.2556, 0.06838, 0.2556, 0.1364, 0.2045, 0.06838, 0.2045, 0.0003206, 0.2556, 0.0003205, 0.2556, 0.06838, 0.3577, 0.5448, 0.3577, 0.4767, 0.4088, 0.4767, 0.4088, 0.5448, 0.3067, 0.5448, 0.3067, 0.4767, 0.3577, 0.4767, 0.3577, 0.5448, 0.3067, 0.4767, 0.3067, 0.4087, 0.3577, 0.4087, 0.3577, 0.4767, 0.2556, 0.5448, 0.2556, 0.4767, 0.3067, 0.4767, 0.3067, 0.5448, 0.2045, 0.5448, 0.2045, 0.4767, 0.2556, 0.4767, 0.2556, 0.5448, 0.2045, 0.4767, 0.2045, 0.4087, 0.2556, 0.4087, 0.2556, 0.4767, 0.2556, 0.4087, 0.2556, 0.3406, 0.3067, 0.3406, 0.3067, 0.4087, 0.2045, 0.4087, 0.2045, 0.3406, 0.2556, 0.3406, 0.2556, 0.4087, 0.2045, 0.3406, 0.2045, 0.2726, 0.2556, 0.2726, 0.2556, 0.3406, 0.1535, 0.5448, 0.1535, 0.4767, 0.2045, 0.4767, 0.2045, 0.5448, 0.1024, 0.5448, 0.1024, 0.4767, 0.1535, 0.4767, 0.1535, 0.5448, 0.1024, 0.4767, 0.1024, 0.4087, 0.1535, 0.4087, 0.1535, 0.4767, 0.05136, 0.5448, 0.05136, 0.4767, 0.1024, 0.4767, 0.1024, 0.5448, 0.0003047, 0.5448, 0.0003047, 0.4767, 0.05136, 0.4767, 0.05136, 0.5448, 0.0003047, 0.4767, 0.0003047, 0.4087, 0.05136, 0.4087, 0.05136, 0.4767, 0.05136, 0.4087, 0.05136, 0.3406, 0.1024, 0.3406, 0.1024, 0.4087, 0.0003047, 0.4087, 0.0003047, 0.3406, 0.05136, 0.3406, 0.05136, 0.4087, 0.0003047, 0.3406, 0.0003047, 0.2726, 0.05136, 0.2726, 0.05136, 0.3406, 0.1535, 0.2726, 0.1535, 0.2045, 0.2045, 0.2045, 0.2045, 0.2726, 0.1024, 0.2726, 0.1024, 0.2045, 0.1535, 0.2045, 0.1535, 0.2726, 0.1024, 0.2045, 0.1024, 0.1364, 0.1535, 0.1364, 0.1535, 0.2045, 0.05136, 0.2726, 0.05136, 0.2045, 0.1024, 0.2045, 0.1024, 0.2726, 0.0003047, 0.2726, 0.0003047, 0.2045, 0.05136, 0.2045, 0.05136, 0.2726, 0.0003047, 0.2045, 0.0003047, 0.1364, 0.05136, 0.1364, 0.05136, 0.2045, 0.05136, 0.1364, 0.05136, 0.06838, 0.1024, 0.06838, 0.1024, 0.1364, 0.0003047, 0.1364, 0.0003047, 0.06838, 0.05136, 0.06838, 0.05136, 0.1364, 0.0003047, 0.06838, 0.0003047, 0.0003205, 0.05136, 0.0003205, 0.05136, 0.06838, 0.3577, 0.06838, 0.3577, 0.0003205, 0.4088, 0.0003206, 0.4088, 0.06838, 0.3577, 0.3406, 0.3577, 0.2726, 0.4088, 0.2726, 0.4088, 0.3406, 0.1535, 0.3406, 0.1535, 0.2726, 0.2045, 0.2726, 0.2045, 0.3406, 0.1535, 0.06838, 0.1535, 0.0003205, 0.2045, 0.0003206, 0.2045, 0.06838])
_uv.active_render = True
me_plane_001.materials.append(mat_mgrass)
me_plane_001.use_remesh_preserve_volume = False
me_plane_001.use_remesh_preserve_attributes = False
me_plane_001.use_mirror_vertex_groups = False
me_plane_001.update()

# ---- objects
ob_cylinder_002 = bpy.data.objects.new('Cylinder.002', me_cylinder_004)
ob_cylinder_001 = bpy.data.objects.new('Cylinder.001', me_cylinder_003)
ob_cylinder = bpy.data.objects.new('Cylinder', me_cylinder_001)
ob_plane = bpy.data.objects.new('Plane', me_plane_001)
ob_lamp = bpy.data.objects.new('Lamp', light_lamp)
ob_camera = bpy.data.objects.new('Camera', cam_camera)

# ---- transforms, parenting, visibility, modifiers, constraints
ob_cylinder_002.location = (-2.531, -6.455, 0.2504)
ob_cylinder_002.rotation_euler = (1.571, -0.0, -3.142)
ob_cylinder_002.scale = (5.18, 5.18, 1.554)
ob_cylinder_002.lineart.crease_threshold = 0.0
ob_cylinder_001.location = (-2.556, 5.777, 0.2076)
ob_cylinder_001.rotation_euler = (1.571, -0.0, 0.0)
ob_cylinder_001.scale = (5.18, 5.18, 1.554)
ob_cylinder_001.lineart.crease_threshold = 0.0
ob_cylinder.location = (7.329, -0.00793, 0.09018)
ob_cylinder.scale = (5.18, 5.18, 1.554)
ob_cylinder.lineart.crease_threshold = 0.0
ob_plane.location = (0.0, 0.0, 0.0)
ob_plane.scale = (5.7, 5.7, 5.7)
ob_plane.lineart.crease_threshold = 0.0
ob_lamp.location = (1.968, 0.3963, 9.538)
ob_lamp.rotation_euler = (-0.5361, 0.04419, 1.529)
ob_lamp.lock_rotations_4d = False
ob_lamp.empty_display_type = 'ARROWS'
ob_lamp.color = (0.0, 0.0, 0.0, 0.0)
ob_lamp.lineart.crease_threshold = 0.0
ob_camera.location = (7.481, -6.508, 5.344)
ob_camera.rotation_euler = (1.109, 0.01082, 0.8149)
ob_camera.lock_rotations_4d = False
ob_camera.empty_display_type = 'ARROWS'
ob_camera.color = (0.0, 0.0, 0.0, 0.0)
ob_camera.display_type = 'WIRE'
ob_camera.lineart.crease_threshold = 0.0

# ---- collection membership
col_collection_1.objects.link(ob_cylinder_002)
col_collection_1.objects.link(ob_cylinder_001)
col_collection_1.objects.link(ob_cylinder)
col_collection_1.objects.link(ob_plane)
col_collection_1.objects.link(ob_lamp)
col_collection_1.objects.link(ob_camera)

# ---- scene / render settings (as saved in the file)
scene.camera = ob_camera
scene.frame_start = 1; scene.frame_end = 250; scene.frame_set(1)
scene.render.engine = 'BLENDER_EEVEE_NEXT'
scene.render.resolution_percentage = 50
scene.render.dither_intensity = 0.0
scene.cycles.use_denoising = False
scene.cycles.samples = 10
scene.cycles.sampling_pattern = 'TABULATED_SOBOL'
scene.cycles.light_sampling_threshold = 0.0
scene.cycles.use_adaptive_sampling = False
scene.cycles.use_light_tree = False
scene.cycles.blur_glossy = 0.0
scene.cycles.pixel_filter_type = 'GAUSSIAN'
scene.cycles.sample_clamp_indirect = 0.0
scene.view_settings.view_transform = 'Standard'
bpy.context.view_layer.update()
